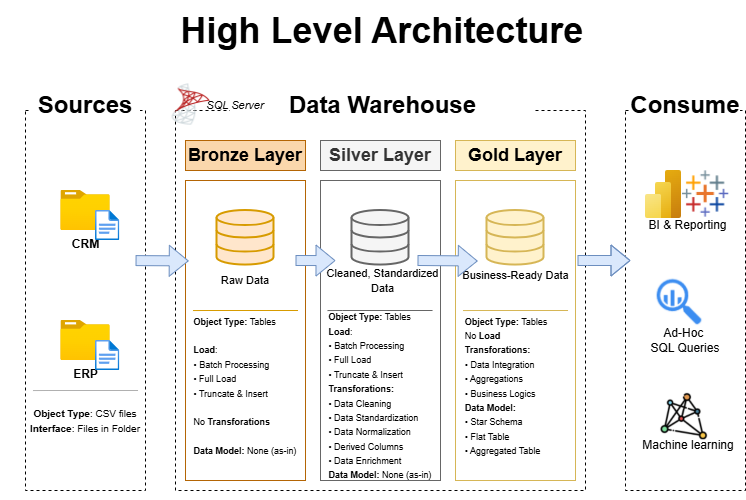

The diagram above was exported from draw.io. Its source (the exported page's mxGraphModel, read from the mxfile embedded in the PNG):
<mxGraphModel dx="973" dy="413" grid="0" gridSize="10" guides="0" tooltips="1" connect="1" arrows="1" fold="1" page="1" pageScale="1" pageWidth="850" pageHeight="1100" math="0" shadow="0">
  <root>
    <mxCell id="0" />
    <mxCell id="1" parent="0" />
    <mxCell id="QTLuOs1O7vB3s-k-hDic-1" parent="1" style="whiteSpace=wrap;html=1;strokeColor=none;fillColor=none;" value="&lt;b&gt;&lt;font style=&quot;font-size: 36px;&quot;&gt;High Level Architecture&lt;/font&gt;&lt;/b&gt;" vertex="1">
      <mxGeometry height="60" width="450" x="212.5" y="60" as="geometry" />
    </mxCell>
    <mxCell id="QTLuOs1O7vB3s-k-hDic-2" parent="1" style="rounded=0;whiteSpace=wrap;html=1;fillColor=none;dashed=1;strokeColor=light-dark(#000000,#616161);" value="" vertex="1">
      <mxGeometry height="380" width="120" x="80" y="170" as="geometry" />
    </mxCell>
    <mxCell id="QTLuOs1O7vB3s-k-hDic-3" parent="1" style="rounded=0;whiteSpace=wrap;html=1;fillColor=default;strokeColor=none;" value="&lt;font style=&quot;font-size: 24px;&quot;&gt;&lt;b&gt;Sources&lt;/b&gt;&lt;/font&gt;" vertex="1">
      <mxGeometry height="30" width="110" x="85" y="150" as="geometry" />
    </mxCell>
    <mxCell id="QTLuOs1O7vB3s-k-hDic-4" parent="1" style="rounded=0;whiteSpace=wrap;html=1;fillColor=none;dashed=1;strokeColor=light-dark(#000000,#616161);" value="" vertex="1">
      <mxGeometry height="380" width="410" x="230" y="170" as="geometry" />
    </mxCell>
    <mxCell id="QTLuOs1O7vB3s-k-hDic-5" edge="1" parent="1" source="QTLuOs1O7vB3s-k-hDic-2" style="edgeStyle=orthogonalEdgeStyle;rounded=0;orthogonalLoop=1;jettySize=auto;html=1;innerLoopWaypoints=1;exitX=0.5;exitY=1;exitDx=0;exitDy=0;defaultLabelBackgroundColor=page;" target="QTLuOs1O7vB3s-k-hDic-2">
      <mxGeometry relative="1" as="geometry" />
    </mxCell>
    <mxCell id="QTLuOs1O7vB3s-k-hDic-6" parent="1" style="rounded=0;whiteSpace=wrap;html=1;fillColor=default;strokeColor=none;" value="&lt;font style=&quot;font-size: 24px;&quot;&gt;&lt;b&gt;Data Warehouse&lt;/b&gt;&lt;/font&gt;" vertex="1">
      <mxGeometry height="30" width="305" x="285" y="150" as="geometry" />
    </mxCell>
    <mxCell id="QTLuOs1O7vB3s-k-hDic-7" parent="1" style="rounded=0;whiteSpace=wrap;html=1;fillColor=none;dashed=1;strokeColor=light-dark(#000000,#616161);" value="" vertex="1">
      <mxGeometry height="380" width="120" x="680" y="170" as="geometry" />
    </mxCell>
    <mxCell id="QTLuOs1O7vB3s-k-hDic-8" parent="1" style="rounded=0;whiteSpace=wrap;html=1;fillColor=default;strokeColor=none;" value="&lt;font style=&quot;font-size: 24px;&quot;&gt;&lt;b&gt;Consume&lt;/b&gt;&lt;/font&gt;" vertex="1">
      <mxGeometry height="30" width="110" x="685" y="150" as="geometry" />
    </mxCell>
    <mxCell id="QTLuOs1O7vB3s-k-hDic-10" parent="1" style="rounded=0;whiteSpace=wrap;html=1;fillColor=#fad7ac;strokeColor=#b46504;" value="&lt;font style=&quot;font-size: 18px;&quot;&gt;&lt;b&gt;Bronze Layer&lt;/b&gt;&lt;/font&gt;" vertex="1">
      <mxGeometry height="30" width="120" x="240" y="200" as="geometry" />
    </mxCell>
    <mxCell id="QTLuOs1O7vB3s-k-hDic-11" parent="1" style="rounded=0;whiteSpace=wrap;html=1;fillColor=none;strokeColor=#b46504;" value="" vertex="1">
      <mxGeometry height="300" width="120" x="240" y="240" as="geometry" />
    </mxCell>
    <mxCell id="QTLuOs1O7vB3s-k-hDic-12" parent="1" style="rounded=0;whiteSpace=wrap;html=1;fillColor=#f5f5f5;strokeColor=#666666;fontColor=#333333;" value="&lt;span style=&quot;font-size: 18px;&quot;&gt;&lt;b&gt;Silver Layer&lt;/b&gt;&lt;/span&gt;" vertex="1">
      <mxGeometry height="30" width="120" x="375" y="200" as="geometry" />
    </mxCell>
    <mxCell id="QTLuOs1O7vB3s-k-hDic-13" parent="1" style="rounded=0;whiteSpace=wrap;html=1;fillColor=none;strokeColor=#666666;fontColor=#333333;" value="" vertex="1">
      <mxGeometry height="300" width="120" x="375" y="240" as="geometry" />
    </mxCell>
    <mxCell id="QTLuOs1O7vB3s-k-hDic-14" parent="1" style="rounded=0;whiteSpace=wrap;html=1;fillColor=#fff2cc;strokeColor=#d6b656;" value="&lt;span style=&quot;font-size: 18px;&quot;&gt;&lt;b&gt;Gold Layer&lt;/b&gt;&lt;/span&gt;" vertex="1">
      <mxGeometry height="30" width="120" x="510" y="200" as="geometry" />
    </mxCell>
    <mxCell id="QTLuOs1O7vB3s-k-hDic-15" parent="1" style="rounded=0;whiteSpace=wrap;html=1;fillColor=none;strokeColor=#d6b656;" value="" vertex="1">
      <mxGeometry height="300" width="120" x="510" y="240" as="geometry" />
    </mxCell>
    <mxCell id="QTLuOs1O7vB3s-k-hDic-16" parent="1" style="image;aspect=fixed;html=1;align=center;fontSize=12;image=img/lib/azure2/general/Folder_Blank.svg;points=[[0.5,0.083,0],[0.5,1,0],[0.003,0.5,0],[0.998,0.554,0],[0.99,0.114,0],[0.987,0.996,0],[0.013,0.996,0],[0.013,0.004,0]];labelPerimeter=1;" value="&lt;b&gt;CRM&lt;/b&gt;" vertex="1">
      <mxGeometry height="40" width="49.29" x="115.36" y="250" as="geometry" />
    </mxCell>
    <mxCell id="QTLuOs1O7vB3s-k-hDic-17" parent="1" style="image;aspect=fixed;html=1;align=center;fontSize=12;image=img/lib/azure2/general/File.svg;points=[[0.5,0.003,0],[0.5,0.998,0],[0,0.5,0],[1,0.5,0],[0.984,0.32,0],[0.993,0.985,0],[0.007,0.985,0],[0.007,0.015,0]];labelPerimeter=1;" value="" vertex="1">
      <mxGeometry height="30" width="24.35" x="150" y="270" as="geometry" />
    </mxCell>
    <mxCell id="QTLuOs1O7vB3s-k-hDic-18" parent="1" style="image;aspect=fixed;html=1;align=center;fontSize=12;image=img/lib/azure2/general/Folder_Blank.svg;points=[[0.5,0.083,0],[0.5,1,0],[0.003,0.5,0],[0.998,0.554,0],[0.99,0.114,0],[0.987,0.996,0],[0.013,0.996,0],[0.013,0.004,0]];labelPerimeter=1;" value="&lt;b&gt;ERP&lt;/b&gt;" vertex="1">
      <mxGeometry height="40" width="49.29" x="115.36" y="380" as="geometry" />
    </mxCell>
    <mxCell id="QTLuOs1O7vB3s-k-hDic-19" parent="1" style="image;aspect=fixed;html=1;align=center;fontSize=12;image=img/lib/azure2/general/File.svg;points=[[0.5,0.003,0],[0.5,0.998,0],[0,0.5,0],[1,0.5,0],[0.984,0.32,0],[0.993,0.985,0],[0.007,0.985,0],[0.007,0.015,0]];labelPerimeter=1;" value="" vertex="1">
      <mxGeometry height="30" width="24.35" x="150" y="400" as="geometry" />
    </mxCell>
    <mxCell id="QTLuOs1O7vB3s-k-hDic-20" edge="1" parent="1" style="endArrow=none;html=1;rounded=0;defaultLabelBackgroundColor=page;exitX=0.333;exitY=0.737;exitDx=0;exitDy=0;exitPerimeter=0;strokeColor=light-dark(#b0b0b0, #ededed);" value="">
      <mxGeometry height="50" relative="1" width="50" x="-0.6183" as="geometry">
        <Array as="points">
          <mxPoint x="102.51999999999998" y="450" />
        </Array>
        <mxPoint x="87.47000000000003" y="450.05999999999995" as="sourcePoint" />
        <mxPoint x="192.52" y="450" as="targetPoint" />
      </mxGeometry>
    </mxCell>
    <mxCell id="QTLuOs1O7vB3s-k-hDic-21" parent="1" style="text;html=1;whiteSpace=wrap;strokeColor=none;fillColor=none;align=center;verticalAlign=middle;rounded=0;spacing=8;" value="&lt;font style=&quot;font-size: 10px;&quot;&gt;&lt;b style=&quot;&quot;&gt;Object Type&lt;/b&gt;: CSV files&lt;/font&gt;&lt;div&gt;&lt;font style=&quot;font-size: 10px;&quot;&gt;&lt;b style=&quot;&quot;&gt;Interface&lt;/b&gt;: Files in Folder&lt;/font&gt;&lt;/div&gt;" vertex="1">
      <mxGeometry height="20" width="170" x="55" y="470" as="geometry" />
    </mxCell>
    <mxCell id="QTLuOs1O7vB3s-k-hDic-22" parent="1" style="html=1;verticalLabelPosition=bottom;align=center;labelBackgroundColor=#ffffff;verticalAlign=top;strokeWidth=2;strokeColor=#d79b00;shadow=0;dashed=0;shape=mxgraph.ios7.icons.data;labelPerimeter=1;fillColor=#ffe6cc;" value="" vertex="1">
      <mxGeometry height="54.55" width="57" x="271.5" y="270" as="geometry" />
    </mxCell>
    <mxCell id="QTLuOs1O7vB3s-k-hDic-23" parent="1" style="html=1;verticalLabelPosition=bottom;align=center;labelBackgroundColor=#ffffff;verticalAlign=top;strokeWidth=2;strokeColor=#666666;shadow=0;dashed=0;shape=mxgraph.ios7.icons.data;labelPerimeter=1;fillColor=#f5f5f5;fontColor=#333333;" value="" vertex="1">
      <mxGeometry height="54.55" width="57" x="406.5" y="270" as="geometry" />
    </mxCell>
    <mxCell id="QTLuOs1O7vB3s-k-hDic-24" parent="1" style="html=1;verticalLabelPosition=bottom;align=center;labelBackgroundColor=#ffffff;verticalAlign=top;strokeWidth=2;strokeColor=#d6b656;shadow=0;dashed=0;shape=mxgraph.ios7.icons.data;labelPerimeter=1;fillColor=#fff2cc;" value="" vertex="1">
      <mxGeometry height="54.55" width="57" x="541.5" y="270" as="geometry" />
    </mxCell>
    <mxCell id="QTLuOs1O7vB3s-k-hDic-25" edge="1" parent="1" style="endArrow=none;html=1;rounded=0;defaultLabelBackgroundColor=page;exitX=0.333;exitY=0.737;exitDx=0;exitDy=0;exitPerimeter=0;strokeColor=#d79b00;fillColor=#ffe6cc;" value="">
      <mxGeometry height="50" relative="1" width="50" x="-0.6183" as="geometry">
        <Array as="points">
          <mxPoint x="262.52" y="370" />
        </Array>
        <mxPoint x="247.47" y="370.05999999999995" as="sourcePoint" />
        <mxPoint x="352.52" y="370" as="targetPoint" />
      </mxGeometry>
    </mxCell>
    <mxCell id="QTLuOs1O7vB3s-k-hDic-26" parent="1" style="text;html=1;whiteSpace=wrap;strokeColor=none;fillColor=none;align=center;verticalAlign=middle;rounded=0;" value="&lt;font style=&quot;font-size: 11px;&quot;&gt;Raw Data&lt;/font&gt;" vertex="1">
      <mxGeometry height="30" width="60" x="270" y="324.55" as="geometry" />
    </mxCell>
    <mxCell id="QTLuOs1O7vB3s-k-hDic-27" parent="1" style="text;html=1;whiteSpace=wrap;strokeColor=none;fillColor=none;align=center;verticalAlign=middle;rounded=0;" value="&lt;font style=&quot;font-size: 11px;&quot;&gt;Cleaned, Standardized Data&lt;/font&gt;" vertex="1">
      <mxGeometry height="30" width="115" x="380" y="324.55" as="geometry" />
    </mxCell>
    <mxCell id="QTLuOs1O7vB3s-k-hDic-28" parent="1" style="text;html=1;whiteSpace=wrap;strokeColor=none;fillColor=none;align=center;verticalAlign=middle;rounded=0;" value="&lt;span style=&quot;font-size: 11px;&quot;&gt;Business-Ready Data&lt;/span&gt;" vertex="1">
      <mxGeometry height="30" width="115" x="512.5" y="320" as="geometry" />
    </mxCell>
    <mxCell id="QTLuOs1O7vB3s-k-hDic-29" edge="1" parent="1" style="endArrow=none;html=1;rounded=0;defaultLabelBackgroundColor=page;exitX=0.333;exitY=0.737;exitDx=0;exitDy=0;exitPerimeter=0;strokeColor=#666666;fillColor=#f5f5f5;" value="">
      <mxGeometry height="50" relative="1" width="50" x="-0.6183" as="geometry">
        <Array as="points">
          <mxPoint x="397.04999999999995" y="370" />
        </Array>
        <mxPoint x="382" y="370.05999999999995" as="sourcePoint" />
        <mxPoint x="487.04999999999995" y="370" as="targetPoint" />
      </mxGeometry>
    </mxCell>
    <mxCell id="QTLuOs1O7vB3s-k-hDic-30" edge="1" parent="1" style="endArrow=none;html=1;rounded=0;defaultLabelBackgroundColor=page;exitX=0.333;exitY=0.737;exitDx=0;exitDy=0;exitPerimeter=0;strokeColor=#d6b656;fillColor=#fff2cc;" value="">
      <mxGeometry height="50" relative="1" width="50" x="-0.6183" as="geometry">
        <Array as="points">
          <mxPoint x="532.53" y="370" />
        </Array>
        <mxPoint x="517.48" y="370.05999999999995" as="sourcePoint" />
        <mxPoint x="622.53" y="370" as="targetPoint" />
      </mxGeometry>
    </mxCell>
    <mxCell id="QTLuOs1O7vB3s-k-hDic-32" parent="1" style="text;html=1;whiteSpace=wrap;strokeColor=none;fillColor=none;align=center;verticalAlign=middle;rounded=0;" value="&lt;div style=&quot;text-align: left;&quot;&gt;&lt;font style=&quot;font-size: 9px;&quot;&gt;&lt;b style=&quot;background-color: transparent; color: light-dark(#000000, var(--ge-light-color, #ffffff));&quot;&gt;Object Type: &lt;/b&gt;&lt;span style=&quot;background-color: transparent; color: light-dark(#000000, var(--ge-light-color, #ffffff));&quot;&gt;Tables&lt;/span&gt;&lt;/font&gt;&lt;/div&gt;&lt;div&gt;&lt;font style=&quot;font-size: 9px;&quot;&gt;&lt;br&gt;&lt;/font&gt;&lt;/div&gt;&lt;div style=&quot;text-align: left;&quot;&gt;&lt;font style=&quot;font-size: 9px;&quot;&gt;&lt;b&gt;Load&lt;/b&gt;:&amp;nbsp;&lt;/font&gt;&lt;/div&gt;&lt;div style=&quot;text-align: left;&quot;&gt;&lt;font style=&quot;font-size: 9px;&quot;&gt;&lt;span style=&quot;background-color: transparent; color: light-dark(#000000, var(--ge-light-color, #ffffff));&quot;&gt;•&amp;nbsp;&lt;/span&gt;&lt;span style=&quot;background-color: transparent; color: light-dark(#000000, var(--ge-light-color, #ffffff));&quot;&gt;Batch Processing&lt;/span&gt;&lt;/font&gt;&lt;/div&gt;&lt;div style=&quot;text-align: left;&quot;&gt;&lt;font style=&quot;font-size: 9px;&quot;&gt;• Full Load&lt;span style=&quot;background-color: transparent; color: light-dark(#000000, var(--ge-light-color, #ffffff));&quot;&gt;&lt;/span&gt;&lt;/font&gt;&lt;/div&gt;&lt;div style=&quot;text-align: left;&quot;&gt;&lt;font style=&quot;font-size: 9px;&quot;&gt;• Truncate &amp;amp; Insert&lt;/font&gt;&lt;/div&gt;&lt;div style=&quot;text-align: left;&quot;&gt;&lt;font style=&quot;font-size: 9px;&quot;&gt;&lt;br&gt;&lt;/font&gt;&lt;/div&gt;&lt;div style=&quot;text-align: left;&quot;&gt;&lt;font style=&quot;font-size: 9px;&quot;&gt;No &lt;b&gt;Transforations&lt;/b&gt;&lt;/font&gt;&lt;/div&gt;&lt;div style=&quot;text-align: left;&quot;&gt;&lt;b&gt;&lt;font style=&quot;font-size: 9px;&quot;&gt;&lt;br&gt;&lt;/font&gt;&lt;/b&gt;&lt;/div&gt;&lt;div style=&quot;text-align: left;&quot;&gt;&lt;font style=&quot;font-size: 9px;&quot;&gt;&lt;b style=&quot;&quot;&gt;Data Model: &lt;/b&gt;None (as-in)&lt;/font&gt;&lt;/div&gt;" vertex="1">
      <mxGeometry height="10" width="131.5" x="234.25" y="440" as="geometry" />
    </mxCell>
    <mxCell id="QTLuOs1O7vB3s-k-hDic-36" parent="1" style="text;html=1;whiteSpace=wrap;strokeColor=none;fillColor=none;align=center;verticalAlign=middle;rounded=0;" value="&lt;div style=&quot;text-align: left;&quot;&gt;&lt;font style=&quot;font-size: 9px;&quot;&gt;&lt;b style=&quot;background-color: transparent; color: light-dark(#000000, var(--ge-light-color, #ffffff));&quot;&gt;Object Type: &lt;/b&gt;&lt;span style=&quot;background-color: transparent; color: light-dark(#000000, var(--ge-light-color, #ffffff));&quot;&gt;Tables&lt;/span&gt;&lt;/font&gt;&lt;/div&gt;&lt;div style=&quot;text-align: left;&quot;&gt;&lt;font style=&quot;font-size: 9px;&quot;&gt;&lt;b&gt;Load&lt;/b&gt;:&amp;nbsp;&lt;/font&gt;&lt;/div&gt;&lt;div style=&quot;text-align: left;&quot;&gt;&lt;font style=&quot;font-size: 9px;&quot;&gt;&lt;span style=&quot;background-color: transparent; color: light-dark(#000000, var(--ge-light-color, #ffffff));&quot;&gt;•&amp;nbsp;&lt;/span&gt;&lt;span style=&quot;background-color: transparent; color: light-dark(#000000, var(--ge-light-color, #ffffff));&quot;&gt;Batch Processing&lt;/span&gt;&lt;/font&gt;&lt;/div&gt;&lt;div style=&quot;text-align: left;&quot;&gt;&lt;font style=&quot;font-size: 9px;&quot;&gt;• Full Load&lt;span style=&quot;background-color: transparent; color: light-dark(#000000, var(--ge-light-color, #ffffff));&quot;&gt;&lt;/span&gt;&lt;/font&gt;&lt;/div&gt;&lt;div style=&quot;text-align: left;&quot;&gt;&lt;font style=&quot;font-size: 9px;&quot;&gt;• Truncate &amp;amp; Insert&lt;/font&gt;&lt;/div&gt;&lt;div style=&quot;text-align: left;&quot;&gt;&lt;font style=&quot;font-size: 9px;&quot;&gt;&lt;b&gt;Transforations:&lt;/b&gt;&lt;/font&gt;&lt;/div&gt;&lt;div style=&quot;text-align: left;&quot;&gt;&lt;font style=&quot;font-size: 9px;&quot;&gt;• Data Cleaning&lt;/font&gt;&lt;/div&gt;&lt;div style=&quot;text-align: left;&quot;&gt;&lt;font style=&quot;font-size: 9px;&quot;&gt;• Data Standardization&lt;/font&gt;&lt;/div&gt;&lt;div style=&quot;text-align: left;&quot;&gt;&lt;font style=&quot;font-size: 9px;&quot;&gt;• Data Normalization&lt;/font&gt;&lt;/div&gt;&lt;div style=&quot;text-align: left;&quot;&gt;&lt;font style=&quot;font-size: 9px;&quot;&gt;• Derived Columns&lt;/font&gt;&lt;/div&gt;&lt;div style=&quot;text-align: left;&quot;&gt;&lt;font style=&quot;font-size: 9px;&quot;&gt;• Data Enrichment&lt;/font&gt;&lt;/div&gt;&lt;div style=&quot;text-align: left;&quot;&gt;&lt;font style=&quot;font-size: 9px;&quot;&gt;&lt;b style=&quot;&quot;&gt;Data Model: &lt;/b&gt;None (as-in)&lt;/font&gt;&lt;/div&gt;" vertex="1">
      <mxGeometry height="10" width="131.5" x="369" y="450" as="geometry" />
    </mxCell>
    <mxCell id="QTLuOs1O7vB3s-k-hDic-37" parent="1" style="text;html=1;whiteSpace=wrap;strokeColor=none;fillColor=none;align=center;verticalAlign=middle;rounded=0;" value="&lt;div style=&quot;text-align: left;&quot;&gt;&lt;font style=&quot;font-size: 9px;&quot;&gt;&lt;b style=&quot;background-color: transparent; color: light-dark(#000000, var(--ge-light-color, #ffffff));&quot;&gt;Object Type: &lt;/b&gt;&lt;span style=&quot;background-color: transparent; color: light-dark(#000000, var(--ge-light-color, #ffffff));&quot;&gt;Tables&lt;/span&gt;&lt;/font&gt;&lt;/div&gt;&lt;div style=&quot;text-align: left;&quot;&gt;&lt;font style=&quot;font-size: 9px;&quot;&gt;No&amp;nbsp;&lt;b&gt;Load&lt;/b&gt;&lt;/font&gt;&lt;/div&gt;&lt;div style=&quot;text-align: left;&quot;&gt;&lt;font style=&quot;font-size: 9px;&quot;&gt;&lt;b&gt;Transforations:&lt;/b&gt;&lt;/font&gt;&lt;/div&gt;&lt;div style=&quot;text-align: left;&quot;&gt;&lt;font style=&quot;font-size: 9px;&quot;&gt;• Data Integration&lt;/font&gt;&lt;/div&gt;&lt;div style=&quot;text-align: left;&quot;&gt;&lt;font style=&quot;font-size: 9px;&quot;&gt;• Aggregations&lt;/font&gt;&lt;/div&gt;&lt;div style=&quot;text-align: left;&quot;&gt;&lt;font style=&quot;font-size: 9px;&quot;&gt;• Business Logics&lt;/font&gt;&lt;/div&gt;&lt;div style=&quot;text-align: left;&quot;&gt;&lt;font style=&quot;font-size: 9px;&quot;&gt;&lt;b style=&quot;&quot;&gt;Data Model:&lt;/b&gt;&lt;/font&gt;&lt;/div&gt;&lt;div style=&quot;text-align: left;&quot;&gt;&lt;font style=&quot;font-size: 9px;&quot;&gt;• Star Schema&lt;b style=&quot;&quot;&gt;&lt;/b&gt;&lt;/font&gt;&lt;/div&gt;&lt;div style=&quot;text-align: left;&quot;&gt;&lt;font style=&quot;font-size: 9px;&quot;&gt;• Flat Table&lt;/font&gt;&lt;/div&gt;&lt;div style=&quot;text-align: left;&quot;&gt;&lt;font style=&quot;font-size: 9px;&quot;&gt;• Aggregated Table&lt;/font&gt;&lt;/div&gt;" vertex="1">
      <mxGeometry height="30" width="131.5" x="495" y="430" as="geometry" />
    </mxCell>
    <mxCell id="bctTCRmFc3v0ME2EoDRU-1" parent="1" style="image;aspect=fixed;html=1;align=center;fontSize=12;image=img/lib/azure2/analytics/Power_BI_Embedded.svg;points=[[0.777,0,0],[0.5,1,0],[0.038,0.5,0],[1,0.5,0],[0.993,0.018,0],[0.993,0.982,0],[0.007,0.982,0]];labelPerimeter=1;" value="" vertex="1">
      <mxGeometry height="48" width="36" x="700" y="230" as="geometry" />
    </mxCell>
    <mxCell id="ekPle6zpq95KyM7_l5ai-1" parent="1" style="shape=image;verticalLabelPosition=bottom;labelBackgroundColor=default;verticalAlign=top;aspect=fixed;imageAspect=0;image=data:image/png,(base64 omitted: 10056 chars);" value="" vertex="1">
      <mxGeometry height="49.29" width="49.29" x="220.71" y="140.36" as="geometry" />
    </mxCell>
    <mxCell id="ekPle6zpq95KyM7_l5ai-2" parent="1" style="text;html=1;whiteSpace=wrap;strokeColor=none;fillColor=none;align=center;verticalAlign=middle;rounded=0;" value="&lt;i&gt;&lt;font style=&quot;font-size: 11px;&quot;&gt;SQL Server&lt;/font&gt;&lt;/i&gt;" vertex="1">
      <mxGeometry height="30" width="60" x="260" y="150.01000000000002" as="geometry" />
    </mxCell>
    <mxCell id="ekPle6zpq95KyM7_l5ai-3" edge="1" parent="1" source="QTLuOs1O7vB3s-k-hDic-2" style="shape=flexArrow;endArrow=classic;html=1;rounded=0;defaultLabelBackgroundColor=page;exitX=0.917;exitY=0.395;exitDx=0;exitDy=0;exitPerimeter=0;entryX=0.027;entryY=0.268;entryDx=0;entryDy=0;entryPerimeter=0;fillColor=#dae8fc;strokeColor=#6c8ebf;" target="QTLuOs1O7vB3s-k-hDic-11" value="">
      <mxGeometry height="50" relative="1" width="50" as="geometry">
        <mxPoint x="250" y="370" as="sourcePoint" />
        <mxPoint x="300" y="320" as="targetPoint" />
      </mxGeometry>
    </mxCell>
    <mxCell id="ekPle6zpq95KyM7_l5ai-4" edge="1" parent="1" style="shape=flexArrow;endArrow=classic;html=1;rounded=0;defaultLabelBackgroundColor=page;exitX=0.917;exitY=0.395;exitDx=0;exitDy=0;exitPerimeter=0;entryX=0.125;entryY=0.267;entryDx=0;entryDy=0;entryPerimeter=0;fillColor=#dae8fc;strokeColor=#6c8ebf;" target="QTLuOs1O7vB3s-k-hDic-13" value="">
      <mxGeometry height="50" relative="1" width="50" as="geometry">
        <mxPoint x="350" y="320" as="sourcePoint" />
        <mxPoint x="403" y="320" as="targetPoint" />
      </mxGeometry>
    </mxCell>
    <mxCell id="ekPle6zpq95KyM7_l5ai-5" edge="1" parent="1" style="shape=flexArrow;endArrow=classic;html=1;rounded=0;defaultLabelBackgroundColor=page;exitX=0.934;exitY=0.722;exitDx=0;exitDy=0;exitPerimeter=0;entryX=0.083;entryY=0.233;entryDx=0;entryDy=0;entryPerimeter=0;fillColor=#dae8fc;strokeColor=#6c8ebf;" value="">
      <mxGeometry height="50" relative="1" width="50" as="geometry">
        <mxPoint x="471.99800000000005" y="319.9951" as="sourcePoint" />
        <mxPoint x="532.22" y="320.51" as="targetPoint" />
      </mxGeometry>
    </mxCell>
    <mxCell id="ekPle6zpq95KyM7_l5ai-6" edge="1" parent="1" style="shape=flexArrow;endArrow=classic;html=1;rounded=0;defaultLabelBackgroundColor=page;exitX=0.917;exitY=0.395;exitDx=0;exitDy=0;exitPerimeter=0;entryX=0.027;entryY=0.268;entryDx=0;entryDy=0;entryPerimeter=0;fillColor=#dae8fc;strokeColor=#6c8ebf;" value="">
      <mxGeometry height="50" relative="1" width="50" x="0.0189" as="geometry">
        <Array as="points">
          <mxPoint x="642" y="320" />
        </Array>
        <mxPoint x="632" y="320" as="sourcePoint" />
        <mxPoint x="685" y="320" as="targetPoint" />
      </mxGeometry>
    </mxCell>
    <mxCell id="ekPle6zpq95KyM7_l5ai-7" parent="1" style="shape=image;verticalLabelPosition=bottom;labelBackgroundColor=default;verticalAlign=top;aspect=fixed;imageAspect=0;image=data:image/png,(base64 omitted: 2400 chars);" value="" vertex="1">
      <mxGeometry height="49.29" width="49.29" x="736" y="229.36" as="geometry" />
    </mxCell>
    <mxCell id="ekPle6zpq95KyM7_l5ai-8" parent="1" style="text;html=1;whiteSpace=wrap;strokeColor=none;fillColor=none;align=center;verticalAlign=middle;rounded=0;" value="BI &amp;amp; Reporting" vertex="1">
      <mxGeometry height="30" width="85.29" x="700" y="270" as="geometry" />
    </mxCell>
    <mxCell id="ekPle6zpq95KyM7_l5ai-10" parent="1" style="shape=image;verticalLabelPosition=bottom;labelBackgroundColor=default;verticalAlign=top;aspect=fixed;imageAspect=0;image=data:image/png,(base64 omitted: 7668 chars);imageBackground=none;" value="" vertex="1">
      <mxGeometry height="50.97" width="85.29" x="697.36" y="334.51" as="geometry" />
    </mxCell>
    <mxCell id="ekPle6zpq95KyM7_l5ai-11" parent="1" style="text;html=1;whiteSpace=wrap;strokeColor=none;fillColor=none;align=center;verticalAlign=middle;rounded=0;" value="Ad-Hoc&amp;nbsp;&lt;div&gt;SQL Queries&lt;/div&gt;" vertex="1">
      <mxGeometry height="30" width="80" x="700" y="385.48" as="geometry" />
    </mxCell>
    <mxCell id="ekPle6zpq95KyM7_l5ai-12" parent="1" style="shape=image;verticalLabelPosition=bottom;labelBackgroundColor=default;verticalAlign=top;aspect=fixed;imageAspect=0;image=data:image/png,(base64 omitted: 28476 chars);" value="" vertex="1">
      <mxGeometry height="49.29" width="63.94" x="708.04" y="450" as="geometry" />
    </mxCell>
    <mxCell id="ekPle6zpq95KyM7_l5ai-13" parent="1" style="text;html=1;whiteSpace=wrap;strokeColor=none;fillColor=none;align=center;verticalAlign=middle;rounded=0;" value="Machine learning" vertex="1">
      <mxGeometry height="30" width="100" x="692.65" y="490" as="geometry" />
    </mxCell>
  </root>
</mxGraphModel>